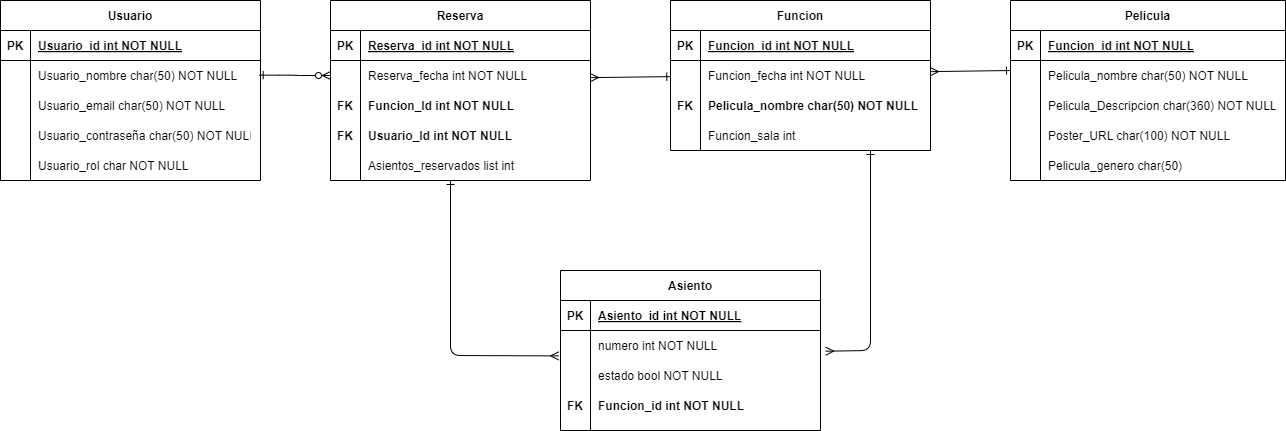

The diagram above was exported from draw.io. Its source (the exported page's mxGraphModel, read from the mxfile embedded in the PNG):
<mxGraphModel dx="1936" dy="915" grid="1" gridSize="10" guides="1" tooltips="1" connect="1" arrows="1" fold="1" page="1" pageScale="1" pageWidth="850" pageHeight="1100" math="0" shadow="0" extFonts="Permanent Marker^https://fonts.googleapis.com/css?family=Permanent+Marker">
  <root>
    <mxCell id="0" />
    <mxCell id="1" parent="0" />
    <mxCell id="C-vyLk0tnHw3VtMMgP7b-1" value="" style="edgeStyle=entityRelationEdgeStyle;endArrow=ERzeroToMany;startArrow=ERone;endFill=1;startFill=0;exitX=0.995;exitY=0.122;exitDx=0;exitDy=0;exitPerimeter=0;" parent="1" source="C-vyLk0tnHw3VtMMgP7b-27" edge="1">
      <mxGeometry width="100" height="100" relative="1" as="geometry">
        <mxPoint x="240" y="720" as="sourcePoint" />
        <mxPoint x="350" y="195" as="targetPoint" />
      </mxGeometry>
    </mxCell>
    <mxCell id="C-vyLk0tnHw3VtMMgP7b-23" value="Usuario" style="shape=table;startSize=30;container=1;collapsible=1;childLayout=tableLayout;fixedRows=1;rowLines=0;fontStyle=1;align=center;resizeLast=1;" parent="1" vertex="1">
      <mxGeometry x="20" y="120" width="260" height="180" as="geometry">
        <mxRectangle x="120" y="120" width="80" height="30" as="alternateBounds" />
      </mxGeometry>
    </mxCell>
    <mxCell id="C-vyLk0tnHw3VtMMgP7b-24" value="" style="shape=partialRectangle;collapsible=0;dropTarget=0;pointerEvents=0;fillColor=none;points=[[0,0.5],[1,0.5]];portConstraint=eastwest;top=0;left=0;right=0;bottom=1;" parent="C-vyLk0tnHw3VtMMgP7b-23" vertex="1">
      <mxGeometry y="30" width="260" height="30" as="geometry" />
    </mxCell>
    <mxCell id="C-vyLk0tnHw3VtMMgP7b-25" value="PK" style="shape=partialRectangle;overflow=hidden;connectable=0;fillColor=none;top=0;left=0;bottom=0;right=0;fontStyle=1;" parent="C-vyLk0tnHw3VtMMgP7b-24" vertex="1">
      <mxGeometry width="30" height="30" as="geometry">
        <mxRectangle width="30" height="30" as="alternateBounds" />
      </mxGeometry>
    </mxCell>
    <mxCell id="C-vyLk0tnHw3VtMMgP7b-26" value="Usuario_id int NOT NULL " style="shape=partialRectangle;overflow=hidden;connectable=0;fillColor=none;top=0;left=0;bottom=0;right=0;align=left;spacingLeft=6;fontStyle=5;" parent="C-vyLk0tnHw3VtMMgP7b-24" vertex="1">
      <mxGeometry x="30" width="230" height="30" as="geometry">
        <mxRectangle width="230" height="30" as="alternateBounds" />
      </mxGeometry>
    </mxCell>
    <mxCell id="C-vyLk0tnHw3VtMMgP7b-27" value="" style="shape=partialRectangle;collapsible=0;dropTarget=0;pointerEvents=0;fillColor=none;points=[[0,0.5],[1,0.5]];portConstraint=eastwest;top=0;left=0;right=0;bottom=0;" parent="C-vyLk0tnHw3VtMMgP7b-23" vertex="1">
      <mxGeometry y="60" width="260" height="120" as="geometry" />
    </mxCell>
    <mxCell id="C-vyLk0tnHw3VtMMgP7b-28" value="" style="shape=partialRectangle;overflow=hidden;connectable=0;fillColor=none;top=0;left=0;bottom=0;right=0;" parent="C-vyLk0tnHw3VtMMgP7b-27" vertex="1">
      <mxGeometry width="30" height="120" as="geometry">
        <mxRectangle width="30" height="120" as="alternateBounds" />
      </mxGeometry>
    </mxCell>
    <mxCell id="C-vyLk0tnHw3VtMMgP7b-29" value="" style="shape=partialRectangle;overflow=hidden;connectable=0;fillColor=none;top=0;left=0;bottom=0;right=0;align=left;spacingLeft=6;" parent="C-vyLk0tnHw3VtMMgP7b-27" vertex="1">
      <mxGeometry x="30" width="230" height="120" as="geometry">
        <mxRectangle width="230" height="120" as="alternateBounds" />
      </mxGeometry>
    </mxCell>
    <mxCell id="yQ6CrpFLEb8Mz4Fe_EJP-2" value="Usuario_email char(50) NOT NULL" style="shape=partialRectangle;overflow=hidden;connectable=0;fillColor=none;top=0;left=0;bottom=0;right=0;align=left;spacingLeft=6;" vertex="1" parent="1">
      <mxGeometry x="50" y="210" width="220" height="30" as="geometry">
        <mxRectangle width="220" height="30" as="alternateBounds" />
      </mxGeometry>
    </mxCell>
    <mxCell id="yQ6CrpFLEb8Mz4Fe_EJP-3" value="Usuario_contraseña char(50) NOT NULL" style="shape=partialRectangle;overflow=hidden;connectable=0;fillColor=none;top=0;left=0;bottom=0;right=0;align=left;spacingLeft=6;" vertex="1" parent="1">
      <mxGeometry x="50" y="240" width="220" height="30" as="geometry">
        <mxRectangle width="220" height="30" as="alternateBounds" />
      </mxGeometry>
    </mxCell>
    <mxCell id="yQ6CrpFLEb8Mz4Fe_EJP-4" value="Usuario_rol char NOT NULL" style="shape=partialRectangle;overflow=hidden;connectable=0;fillColor=none;top=0;left=0;bottom=0;right=0;align=left;spacingLeft=6;" vertex="1" parent="1">
      <mxGeometry x="50" y="270" width="220" height="30" as="geometry">
        <mxRectangle width="220" height="30" as="alternateBounds" />
      </mxGeometry>
    </mxCell>
    <mxCell id="yQ6CrpFLEb8Mz4Fe_EJP-10" value="Usuario_nombre char(50) NOT NULL" style="shape=partialRectangle;overflow=hidden;connectable=0;fillColor=none;top=0;left=0;bottom=0;right=0;align=left;spacingLeft=6;" vertex="1" parent="1">
      <mxGeometry x="50" y="180" width="220" height="30" as="geometry">
        <mxRectangle width="220" height="30" as="alternateBounds" />
      </mxGeometry>
    </mxCell>
    <mxCell id="yQ6CrpFLEb8Mz4Fe_EJP-21" value="Reserva" style="shape=table;startSize=30;container=1;collapsible=1;childLayout=tableLayout;fixedRows=1;rowLines=0;fontStyle=1;align=center;resizeLast=1;" vertex="1" parent="1">
      <mxGeometry x="350" y="120" width="260" height="180" as="geometry">
        <mxRectangle x="120" y="120" width="80" height="30" as="alternateBounds" />
      </mxGeometry>
    </mxCell>
    <mxCell id="yQ6CrpFLEb8Mz4Fe_EJP-22" value="" style="shape=partialRectangle;collapsible=0;dropTarget=0;pointerEvents=0;fillColor=none;points=[[0,0.5],[1,0.5]];portConstraint=eastwest;top=0;left=0;right=0;bottom=1;" vertex="1" parent="yQ6CrpFLEb8Mz4Fe_EJP-21">
      <mxGeometry y="30" width="260" height="30" as="geometry" />
    </mxCell>
    <mxCell id="yQ6CrpFLEb8Mz4Fe_EJP-23" value="PK" style="shape=partialRectangle;overflow=hidden;connectable=0;fillColor=none;top=0;left=0;bottom=0;right=0;fontStyle=1;" vertex="1" parent="yQ6CrpFLEb8Mz4Fe_EJP-22">
      <mxGeometry width="30" height="30" as="geometry">
        <mxRectangle width="30" height="30" as="alternateBounds" />
      </mxGeometry>
    </mxCell>
    <mxCell id="yQ6CrpFLEb8Mz4Fe_EJP-24" value="Reserva_id int NOT NULL " style="shape=partialRectangle;overflow=hidden;connectable=0;fillColor=none;top=0;left=0;bottom=0;right=0;align=left;spacingLeft=6;fontStyle=5;" vertex="1" parent="yQ6CrpFLEb8Mz4Fe_EJP-22">
      <mxGeometry x="30" width="230" height="30" as="geometry">
        <mxRectangle width="230" height="30" as="alternateBounds" />
      </mxGeometry>
    </mxCell>
    <mxCell id="yQ6CrpFLEb8Mz4Fe_EJP-25" value="" style="shape=partialRectangle;collapsible=0;dropTarget=0;pointerEvents=0;fillColor=none;points=[[0,0.5],[1,0.5]];portConstraint=eastwest;top=0;left=0;right=0;bottom=0;" vertex="1" parent="yQ6CrpFLEb8Mz4Fe_EJP-21">
      <mxGeometry y="60" width="260" height="120" as="geometry" />
    </mxCell>
    <mxCell id="yQ6CrpFLEb8Mz4Fe_EJP-26" value="" style="shape=partialRectangle;overflow=hidden;connectable=0;fillColor=none;top=0;left=0;bottom=0;right=0;" vertex="1" parent="yQ6CrpFLEb8Mz4Fe_EJP-25">
      <mxGeometry width="30" height="120" as="geometry">
        <mxRectangle width="30" height="120" as="alternateBounds" />
      </mxGeometry>
    </mxCell>
    <mxCell id="yQ6CrpFLEb8Mz4Fe_EJP-27" value="" style="shape=partialRectangle;overflow=hidden;connectable=0;fillColor=none;top=0;left=0;bottom=0;right=0;align=left;spacingLeft=6;" vertex="1" parent="yQ6CrpFLEb8Mz4Fe_EJP-25">
      <mxGeometry x="30" width="230" height="120" as="geometry">
        <mxRectangle width="230" height="120" as="alternateBounds" />
      </mxGeometry>
    </mxCell>
    <mxCell id="yQ6CrpFLEb8Mz4Fe_EJP-28" value="Reserva_fecha int NOT NULL" style="shape=partialRectangle;overflow=hidden;connectable=0;fillColor=none;top=0;left=0;bottom=0;right=0;align=left;spacingLeft=6;" vertex="1" parent="1">
      <mxGeometry x="380" y="180" width="220" height="30" as="geometry">
        <mxRectangle width="220" height="30" as="alternateBounds" />
      </mxGeometry>
    </mxCell>
    <mxCell id="yQ6CrpFLEb8Mz4Fe_EJP-29" value="Funcion_Id int NOT NULL" style="shape=partialRectangle;overflow=hidden;connectable=0;fillColor=none;top=0;left=0;bottom=0;right=0;align=left;spacingLeft=6;fontStyle=1" vertex="1" parent="1">
      <mxGeometry x="380" y="210" width="220" height="30" as="geometry">
        <mxRectangle width="220" height="30" as="alternateBounds" />
      </mxGeometry>
    </mxCell>
    <mxCell id="yQ6CrpFLEb8Mz4Fe_EJP-30" value="Usuario_Id int NOT NULL" style="shape=partialRectangle;overflow=hidden;connectable=0;fillColor=none;top=0;left=0;bottom=0;right=0;align=left;spacingLeft=6;fontStyle=1" vertex="1" parent="1">
      <mxGeometry x="380" y="240" width="220" height="30" as="geometry">
        <mxRectangle width="220" height="30" as="alternateBounds" />
      </mxGeometry>
    </mxCell>
    <mxCell id="yQ6CrpFLEb8Mz4Fe_EJP-31" value="Asientos_reservados list int " style="shape=partialRectangle;overflow=hidden;connectable=0;fillColor=none;top=0;left=0;bottom=0;right=0;align=left;spacingLeft=6;" vertex="1" parent="1">
      <mxGeometry x="380" y="270" width="220" height="30" as="geometry">
        <mxRectangle width="220" height="30" as="alternateBounds" />
      </mxGeometry>
    </mxCell>
    <mxCell id="yQ6CrpFLEb8Mz4Fe_EJP-32" value="Funcion" style="shape=table;startSize=30;container=1;collapsible=1;childLayout=tableLayout;fixedRows=1;rowLines=0;fontStyle=1;align=center;resizeLast=1;" vertex="1" parent="1">
      <mxGeometry x="690" y="120" width="260" height="150" as="geometry">
        <mxRectangle x="120" y="120" width="80" height="30" as="alternateBounds" />
      </mxGeometry>
    </mxCell>
    <mxCell id="yQ6CrpFLEb8Mz4Fe_EJP-33" value="" style="shape=partialRectangle;collapsible=0;dropTarget=0;pointerEvents=0;fillColor=none;points=[[0,0.5],[1,0.5]];portConstraint=eastwest;top=0;left=0;right=0;bottom=1;" vertex="1" parent="yQ6CrpFLEb8Mz4Fe_EJP-32">
      <mxGeometry y="30" width="260" height="30" as="geometry" />
    </mxCell>
    <mxCell id="yQ6CrpFLEb8Mz4Fe_EJP-34" value="PK" style="shape=partialRectangle;overflow=hidden;connectable=0;fillColor=none;top=0;left=0;bottom=0;right=0;fontStyle=1;" vertex="1" parent="yQ6CrpFLEb8Mz4Fe_EJP-33">
      <mxGeometry width="30" height="30" as="geometry">
        <mxRectangle width="30" height="30" as="alternateBounds" />
      </mxGeometry>
    </mxCell>
    <mxCell id="yQ6CrpFLEb8Mz4Fe_EJP-35" value="Funcion_id int NOT NULL " style="shape=partialRectangle;overflow=hidden;connectable=0;fillColor=none;top=0;left=0;bottom=0;right=0;align=left;spacingLeft=6;fontStyle=5;" vertex="1" parent="yQ6CrpFLEb8Mz4Fe_EJP-33">
      <mxGeometry x="30" width="230" height="30" as="geometry">
        <mxRectangle width="230" height="30" as="alternateBounds" />
      </mxGeometry>
    </mxCell>
    <mxCell id="yQ6CrpFLEb8Mz4Fe_EJP-36" value="" style="shape=partialRectangle;collapsible=0;dropTarget=0;pointerEvents=0;fillColor=none;points=[[0,0.5],[1,0.5]];portConstraint=eastwest;top=0;left=0;right=0;bottom=0;" vertex="1" parent="yQ6CrpFLEb8Mz4Fe_EJP-32">
      <mxGeometry y="60" width="260" height="90" as="geometry" />
    </mxCell>
    <mxCell id="yQ6CrpFLEb8Mz4Fe_EJP-37" value="" style="shape=partialRectangle;overflow=hidden;connectable=0;fillColor=none;top=0;left=0;bottom=0;right=0;" vertex="1" parent="yQ6CrpFLEb8Mz4Fe_EJP-36">
      <mxGeometry width="30" height="90" as="geometry">
        <mxRectangle width="30" height="90" as="alternateBounds" />
      </mxGeometry>
    </mxCell>
    <mxCell id="yQ6CrpFLEb8Mz4Fe_EJP-38" value="" style="shape=partialRectangle;overflow=hidden;connectable=0;fillColor=none;top=0;left=0;bottom=0;right=0;align=left;spacingLeft=6;" vertex="1" parent="yQ6CrpFLEb8Mz4Fe_EJP-36">
      <mxGeometry x="30" width="230" height="90" as="geometry">
        <mxRectangle width="230" height="90" as="alternateBounds" />
      </mxGeometry>
    </mxCell>
    <mxCell id="yQ6CrpFLEb8Mz4Fe_EJP-41" value="" style="endArrow=ERone;startArrow=ERmany;endFill=0;startFill=0;exitX=1.001;exitY=0.124;exitDx=0;exitDy=0;exitPerimeter=0;entryX=0.001;entryY=0.179;entryDx=0;entryDy=0;entryPerimeter=0;" edge="1" parent="1" target="yQ6CrpFLEb8Mz4Fe_EJP-36">
      <mxGeometry width="100" height="100" relative="1" as="geometry">
        <mxPoint x="610" y="197.13" as="sourcePoint" />
        <mxPoint x="690" y="192.87" as="targetPoint" />
      </mxGeometry>
    </mxCell>
    <mxCell id="yQ6CrpFLEb8Mz4Fe_EJP-44" value="Funcion_fecha int NOT NULL" style="shape=partialRectangle;overflow=hidden;connectable=0;fillColor=none;top=0;left=0;bottom=0;right=0;align=left;spacingLeft=6;" vertex="1" parent="1">
      <mxGeometry x="720" y="180" width="220" height="30" as="geometry">
        <mxRectangle width="220" height="30" as="alternateBounds" />
      </mxGeometry>
    </mxCell>
    <mxCell id="yQ6CrpFLEb8Mz4Fe_EJP-45" value="Pelicula_nombre char(50) NOT NULL" style="shape=partialRectangle;overflow=hidden;connectable=0;fillColor=none;top=0;left=0;bottom=0;right=0;align=left;spacingLeft=6;fontStyle=1" vertex="1" parent="1">
      <mxGeometry x="720" y="210" width="220" height="30" as="geometry">
        <mxRectangle width="220" height="30" as="alternateBounds" />
      </mxGeometry>
    </mxCell>
    <mxCell id="yQ6CrpFLEb8Mz4Fe_EJP-46" value="Funcion_sala int" style="shape=partialRectangle;overflow=hidden;connectable=0;fillColor=none;top=0;left=0;bottom=0;right=0;align=left;spacingLeft=6;" vertex="1" parent="1">
      <mxGeometry x="720" y="240" width="220" height="30" as="geometry">
        <mxRectangle width="220" height="30" as="alternateBounds" />
      </mxGeometry>
    </mxCell>
    <mxCell id="yQ6CrpFLEb8Mz4Fe_EJP-47" value="Pelicula" style="shape=table;startSize=30;container=1;collapsible=1;childLayout=tableLayout;fixedRows=1;rowLines=0;fontStyle=1;align=center;resizeLast=1;" vertex="1" parent="1">
      <mxGeometry x="1030" y="120" width="274.9999999999998" height="180" as="geometry">
        <mxRectangle x="120" y="120" width="80" height="30" as="alternateBounds" />
      </mxGeometry>
    </mxCell>
    <mxCell id="yQ6CrpFLEb8Mz4Fe_EJP-48" value="" style="shape=partialRectangle;collapsible=0;dropTarget=0;pointerEvents=0;fillColor=none;points=[[0,0.5],[1,0.5]];portConstraint=eastwest;top=0;left=0;right=0;bottom=1;" vertex="1" parent="yQ6CrpFLEb8Mz4Fe_EJP-47">
      <mxGeometry y="30" width="274.9999999999998" height="30" as="geometry" />
    </mxCell>
    <mxCell id="yQ6CrpFLEb8Mz4Fe_EJP-49" value="PK" style="shape=partialRectangle;overflow=hidden;connectable=0;fillColor=none;top=0;left=0;bottom=0;right=0;fontStyle=1;" vertex="1" parent="yQ6CrpFLEb8Mz4Fe_EJP-48">
      <mxGeometry width="30" height="30" as="geometry">
        <mxRectangle width="30" height="30" as="alternateBounds" />
      </mxGeometry>
    </mxCell>
    <mxCell id="yQ6CrpFLEb8Mz4Fe_EJP-50" value="Funcion_id int NOT NULL " style="shape=partialRectangle;overflow=hidden;connectable=0;fillColor=none;top=0;left=0;bottom=0;right=0;align=left;spacingLeft=6;fontStyle=5;" vertex="1" parent="yQ6CrpFLEb8Mz4Fe_EJP-48">
      <mxGeometry x="30" width="244.99999999999977" height="30" as="geometry">
        <mxRectangle width="244.99999999999977" height="30" as="alternateBounds" />
      </mxGeometry>
    </mxCell>
    <mxCell id="yQ6CrpFLEb8Mz4Fe_EJP-51" value="" style="shape=partialRectangle;collapsible=0;dropTarget=0;pointerEvents=0;fillColor=none;points=[[0,0.5],[1,0.5]];portConstraint=eastwest;top=0;left=0;right=0;bottom=0;" vertex="1" parent="yQ6CrpFLEb8Mz4Fe_EJP-47">
      <mxGeometry y="60" width="274.9999999999998" height="120" as="geometry" />
    </mxCell>
    <mxCell id="yQ6CrpFLEb8Mz4Fe_EJP-52" value="" style="shape=partialRectangle;overflow=hidden;connectable=0;fillColor=none;top=0;left=0;bottom=0;right=0;" vertex="1" parent="yQ6CrpFLEb8Mz4Fe_EJP-51">
      <mxGeometry width="30" height="120" as="geometry">
        <mxRectangle width="30" height="120" as="alternateBounds" />
      </mxGeometry>
    </mxCell>
    <mxCell id="yQ6CrpFLEb8Mz4Fe_EJP-53" value="" style="shape=partialRectangle;overflow=hidden;connectable=0;fillColor=none;top=0;left=0;bottom=0;right=0;align=left;spacingLeft=6;" vertex="1" parent="yQ6CrpFLEb8Mz4Fe_EJP-51">
      <mxGeometry x="30" width="244.99999999999977" height="120" as="geometry">
        <mxRectangle width="244.99999999999977" height="120" as="alternateBounds" />
      </mxGeometry>
    </mxCell>
    <mxCell id="yQ6CrpFLEb8Mz4Fe_EJP-54" value="Pelicula_nombre char(50) NOT NULL" style="shape=partialRectangle;overflow=hidden;connectable=0;fillColor=none;top=0;left=0;bottom=0;right=0;align=left;spacingLeft=6;" vertex="1" parent="1">
      <mxGeometry x="1060" y="180" width="230" height="30" as="geometry">
        <mxRectangle width="220" height="30" as="alternateBounds" />
      </mxGeometry>
    </mxCell>
    <mxCell id="yQ6CrpFLEb8Mz4Fe_EJP-55" value="Pelicula_Descripcion char(360) NOT NULL" style="shape=partialRectangle;overflow=hidden;connectable=0;fillColor=none;top=0;left=0;bottom=0;right=0;align=left;spacingLeft=6;" vertex="1" parent="1">
      <mxGeometry x="1060" y="210" width="235" height="30" as="geometry">
        <mxRectangle width="220" height="30" as="alternateBounds" />
      </mxGeometry>
    </mxCell>
    <mxCell id="yQ6CrpFLEb8Mz4Fe_EJP-56" value="Poster_URL char(100) NOT NULL" style="shape=partialRectangle;overflow=hidden;connectable=0;fillColor=none;top=0;left=0;bottom=0;right=0;align=left;spacingLeft=6;" vertex="1" parent="1">
      <mxGeometry x="1060" y="240" width="235" height="30" as="geometry">
        <mxRectangle width="220" height="30" as="alternateBounds" />
      </mxGeometry>
    </mxCell>
    <mxCell id="yQ6CrpFLEb8Mz4Fe_EJP-57" value="Pelicula_genero char(50)" style="shape=partialRectangle;overflow=hidden;connectable=0;fillColor=none;top=0;left=0;bottom=0;right=0;align=left;spacingLeft=6;" vertex="1" parent="1">
      <mxGeometry x="1060" y="270" width="235" height="30" as="geometry">
        <mxRectangle width="220" height="30" as="alternateBounds" />
      </mxGeometry>
    </mxCell>
    <mxCell id="yQ6CrpFLEb8Mz4Fe_EJP-58" value="" style="endArrow=ERone;startArrow=ERmany;endFill=0;startFill=0;exitX=1.001;exitY=0.124;exitDx=0;exitDy=0;exitPerimeter=0;entryX=0.001;entryY=0.179;entryDx=0;entryDy=0;entryPerimeter=0;" edge="1" parent="1">
      <mxGeometry width="100" height="100" relative="1" as="geometry">
        <mxPoint x="950" y="191.13" as="sourcePoint" />
        <mxPoint x="1030" y="190" as="targetPoint" />
      </mxGeometry>
    </mxCell>
    <mxCell id="yQ6CrpFLEb8Mz4Fe_EJP-59" value="Asiento" style="shape=table;startSize=30;container=1;collapsible=1;childLayout=tableLayout;fixedRows=1;rowLines=0;fontStyle=1;align=center;resizeLast=1;" vertex="1" parent="1">
      <mxGeometry x="580" y="390" width="260" height="160" as="geometry">
        <mxRectangle x="120" y="120" width="80" height="30" as="alternateBounds" />
      </mxGeometry>
    </mxCell>
    <mxCell id="yQ6CrpFLEb8Mz4Fe_EJP-60" value="" style="shape=partialRectangle;collapsible=0;dropTarget=0;pointerEvents=0;fillColor=none;points=[[0,0.5],[1,0.5]];portConstraint=eastwest;top=0;left=0;right=0;bottom=1;" vertex="1" parent="yQ6CrpFLEb8Mz4Fe_EJP-59">
      <mxGeometry y="30" width="260" height="30" as="geometry" />
    </mxCell>
    <mxCell id="yQ6CrpFLEb8Mz4Fe_EJP-61" value="PK" style="shape=partialRectangle;overflow=hidden;connectable=0;fillColor=none;top=0;left=0;bottom=0;right=0;fontStyle=1;" vertex="1" parent="yQ6CrpFLEb8Mz4Fe_EJP-60">
      <mxGeometry width="30" height="30" as="geometry">
        <mxRectangle width="30" height="30" as="alternateBounds" />
      </mxGeometry>
    </mxCell>
    <mxCell id="yQ6CrpFLEb8Mz4Fe_EJP-62" value="Asiento_id int NOT NULL " style="shape=partialRectangle;overflow=hidden;connectable=0;fillColor=none;top=0;left=0;bottom=0;right=0;align=left;spacingLeft=6;fontStyle=5;" vertex="1" parent="yQ6CrpFLEb8Mz4Fe_EJP-60">
      <mxGeometry x="30" width="230" height="30" as="geometry">
        <mxRectangle width="230" height="30" as="alternateBounds" />
      </mxGeometry>
    </mxCell>
    <mxCell id="yQ6CrpFLEb8Mz4Fe_EJP-63" value="" style="shape=partialRectangle;collapsible=0;dropTarget=0;pointerEvents=0;fillColor=none;points=[[0,0.5],[1,0.5]];portConstraint=eastwest;top=0;left=0;right=0;bottom=0;" vertex="1" parent="yQ6CrpFLEb8Mz4Fe_EJP-59">
      <mxGeometry y="60" width="260" height="100" as="geometry" />
    </mxCell>
    <mxCell id="yQ6CrpFLEb8Mz4Fe_EJP-64" value="" style="shape=partialRectangle;overflow=hidden;connectable=0;fillColor=none;top=0;left=0;bottom=0;right=0;" vertex="1" parent="yQ6CrpFLEb8Mz4Fe_EJP-63">
      <mxGeometry width="30" height="100" as="geometry">
        <mxRectangle width="30" height="100" as="alternateBounds" />
      </mxGeometry>
    </mxCell>
    <mxCell id="yQ6CrpFLEb8Mz4Fe_EJP-65" value="" style="shape=partialRectangle;overflow=hidden;connectable=0;fillColor=none;top=0;left=0;bottom=0;right=0;align=left;spacingLeft=6;" vertex="1" parent="yQ6CrpFLEb8Mz4Fe_EJP-63">
      <mxGeometry x="30" width="230" height="100" as="geometry">
        <mxRectangle width="230" height="100" as="alternateBounds" />
      </mxGeometry>
    </mxCell>
    <mxCell id="yQ6CrpFLEb8Mz4Fe_EJP-66" value="numero int NOT NULL" style="shape=partialRectangle;overflow=hidden;connectable=0;fillColor=none;top=0;left=0;bottom=0;right=0;align=left;spacingLeft=6;" vertex="1" parent="1">
      <mxGeometry x="610" y="450" width="220" height="30" as="geometry">
        <mxRectangle width="220" height="30" as="alternateBounds" />
      </mxGeometry>
    </mxCell>
    <mxCell id="yQ6CrpFLEb8Mz4Fe_EJP-67" value="estado bool NOT NULL" style="shape=partialRectangle;overflow=hidden;connectable=0;fillColor=none;top=0;left=0;bottom=0;right=0;align=left;spacingLeft=6;" vertex="1" parent="1">
      <mxGeometry x="610" y="480" width="220" height="30" as="geometry">
        <mxRectangle width="220" height="30" as="alternateBounds" />
      </mxGeometry>
    </mxCell>
    <mxCell id="yQ6CrpFLEb8Mz4Fe_EJP-68" value="Funcion_id int NOT NULL " style="shape=partialRectangle;overflow=hidden;connectable=0;fillColor=none;top=0;left=0;bottom=0;right=0;align=left;spacingLeft=6;fontStyle=1;" vertex="1" parent="1">
      <mxGeometry x="610" y="510" width="230" height="30" as="geometry">
        <mxRectangle width="230" height="30" as="alternateBounds" />
      </mxGeometry>
    </mxCell>
    <mxCell id="yQ6CrpFLEb8Mz4Fe_EJP-69" value="FK" style="shape=partialRectangle;overflow=hidden;connectable=0;fillColor=none;top=0;left=0;bottom=0;right=0;fontStyle=1;" vertex="1" parent="1">
      <mxGeometry x="350" y="210" width="30" height="30" as="geometry">
        <mxRectangle width="30" height="30" as="alternateBounds" />
      </mxGeometry>
    </mxCell>
    <mxCell id="yQ6CrpFLEb8Mz4Fe_EJP-70" value="FK" style="shape=partialRectangle;overflow=hidden;connectable=0;fillColor=none;top=0;left=0;bottom=0;right=0;fontStyle=1;" vertex="1" parent="1">
      <mxGeometry x="350" y="240" width="30" height="30" as="geometry">
        <mxRectangle width="30" height="30" as="alternateBounds" />
      </mxGeometry>
    </mxCell>
    <mxCell id="yQ6CrpFLEb8Mz4Fe_EJP-71" value="FK" style="shape=partialRectangle;overflow=hidden;connectable=0;fillColor=none;top=0;left=0;bottom=0;right=0;fontStyle=1;" vertex="1" parent="1">
      <mxGeometry x="690" y="210" width="30" height="30" as="geometry">
        <mxRectangle width="30" height="30" as="alternateBounds" />
      </mxGeometry>
    </mxCell>
    <mxCell id="yQ6CrpFLEb8Mz4Fe_EJP-72" value="FK" style="shape=partialRectangle;overflow=hidden;connectable=0;fillColor=none;top=0;left=0;bottom=0;right=0;fontStyle=1;" vertex="1" parent="1">
      <mxGeometry x="580" y="510" width="30" height="30" as="geometry">
        <mxRectangle width="30" height="30" as="alternateBounds" />
      </mxGeometry>
    </mxCell>
    <mxCell id="yQ6CrpFLEb8Mz4Fe_EJP-75" value="" style="endArrow=ERmany;startArrow=ERone;endFill=0;startFill=0;entryX=-0.007;entryY=0.254;entryDx=0;entryDy=0;entryPerimeter=0;" edge="1" parent="1" target="yQ6CrpFLEb8Mz4Fe_EJP-63">
      <mxGeometry width="100" height="100" relative="1" as="geometry">
        <mxPoint x="470" y="300" as="sourcePoint" />
        <mxPoint x="700" y="206" as="targetPoint" />
        <Array as="points">
          <mxPoint x="470" y="475" />
        </Array>
      </mxGeometry>
    </mxCell>
    <mxCell id="yQ6CrpFLEb8Mz4Fe_EJP-76" value="" style="endArrow=ERmany;startArrow=ERone;endFill=0;startFill=0;entryX=1.02;entryY=0.207;entryDx=0;entryDy=0;entryPerimeter=0;" edge="1" parent="1" target="yQ6CrpFLEb8Mz4Fe_EJP-63">
      <mxGeometry width="100" height="100" relative="1" as="geometry">
        <mxPoint x="890" y="270" as="sourcePoint" />
        <mxPoint x="850" y="470" as="targetPoint" />
        <Array as="points">
          <mxPoint x="890" y="470" />
        </Array>
      </mxGeometry>
    </mxCell>
  </root>
</mxGraphModel>